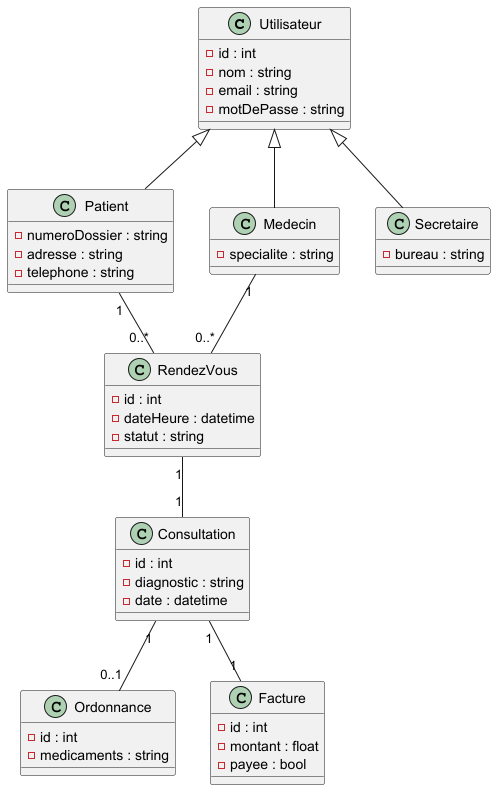

The diagram above was rendered by PlantUML. Its source (embedded in the PNG):
@startuml
class Utilisateur {
  - id : int
  - nom : string
  - email : string
  - motDePasse : string
}

class Patient {
  - numeroDossier : string
  - adresse : string
  - telephone : string
}

class Medecin {
  - specialite : string
}

class Secretaire {
  - bureau : string
}

class RendezVous {
  - id : int
  - dateHeure : datetime
  - statut : string
}

class Consultation {
  - id : int
  - diagnostic : string
  - date : datetime
}

class Ordonnance {
  - id : int
  - medicaments : string
}

class Facture {
  - id : int
  - montant : float
  - payee : bool
}

Utilisateur <|-- Patient
Utilisateur <|-- Medecin
Utilisateur <|-- Secretaire

Patient "1" -- "0..*" RendezVous
Medecin "1" -- "0..*" RendezVous
RendezVous "1" -- "1" Consultation
Consultation "1" -- "0..1" Ordonnance
Consultation "1" -- "1" Facture
@enduml